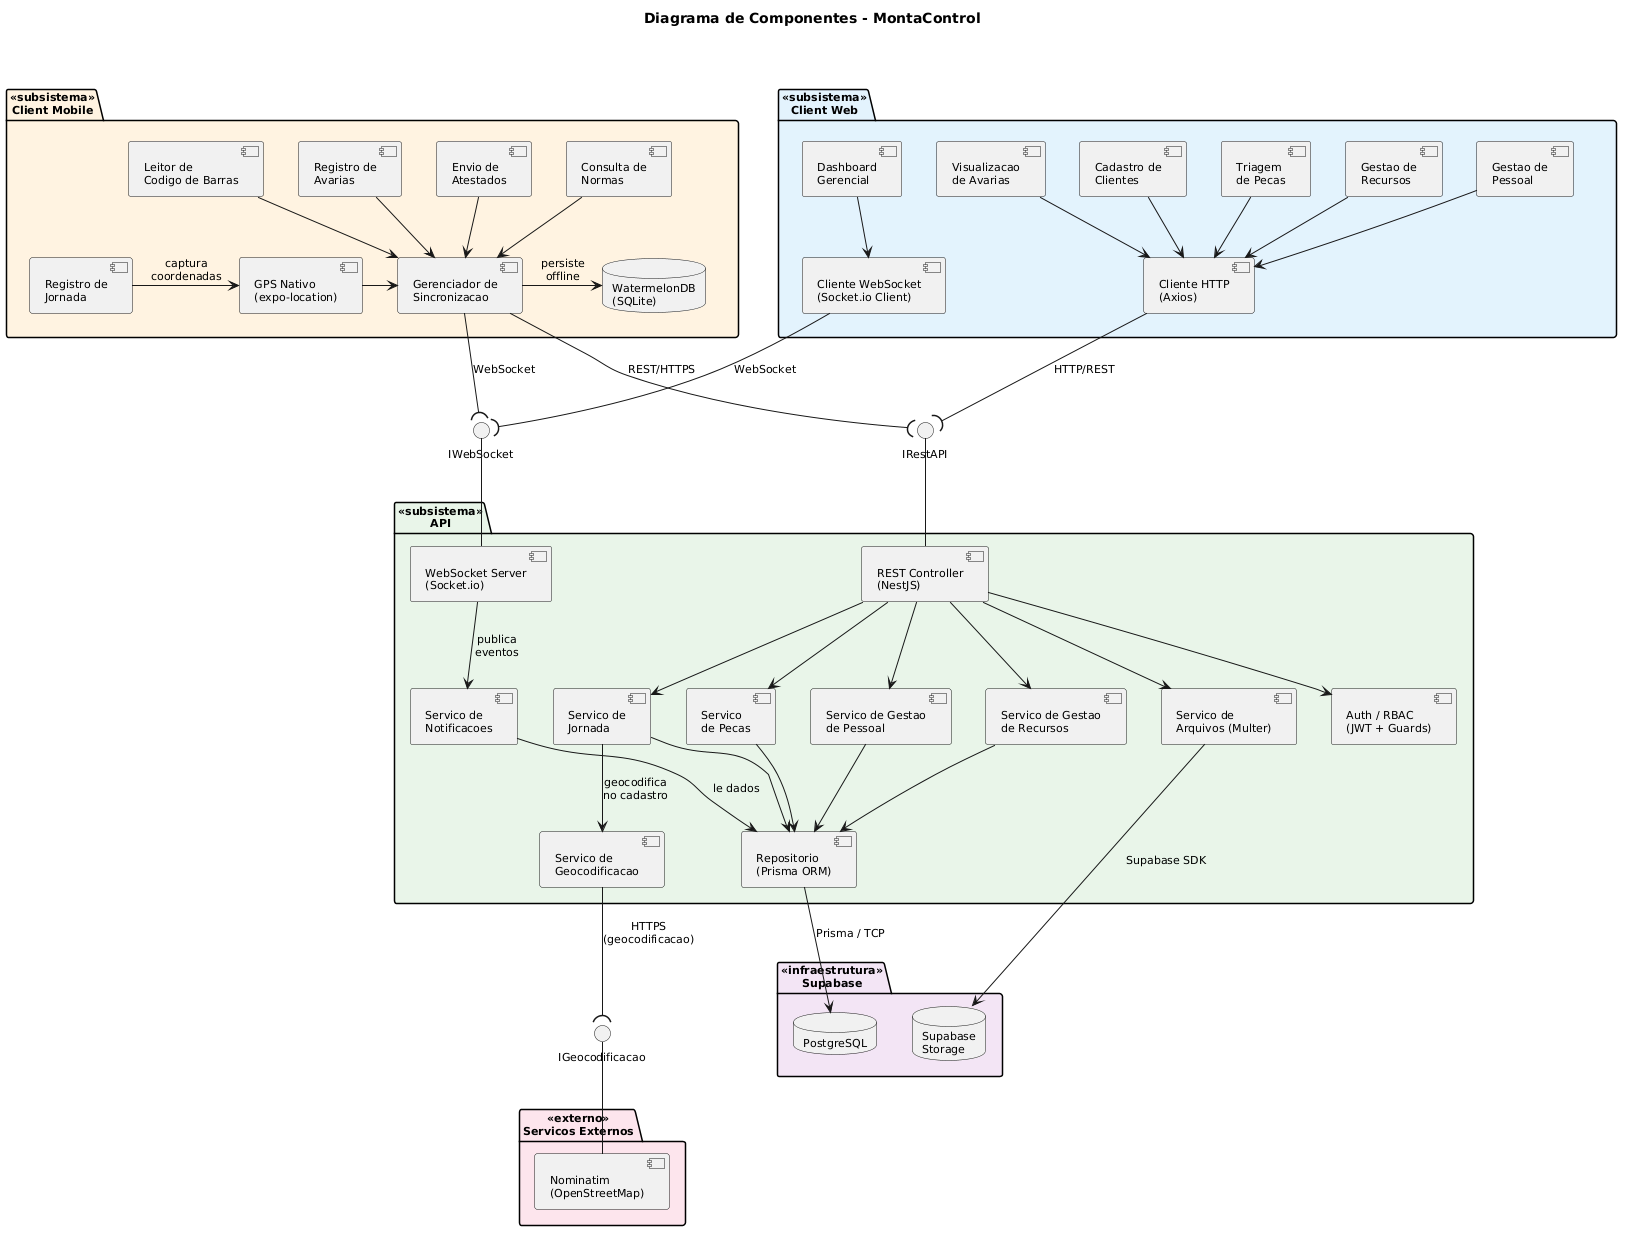

The diagram above was rendered by PlantUML. Its source (embedded in the PNG):
@startuml
skinparam componentStyle uml2
skinparam defaultFontSize 11
title Diagrama de Componentes - MontaControl

' ============================
' MOBILE APP
' ============================
package "<<subsistema>>\nClient Mobile" as MA #FFF3E0 {
component [Leitor de\nCodigo de Barras] as LeitorBarras
component [Registro de\nAvarias] as RegistroAvarias
component [Registro de\nJornada] as RegistroJornada
component [Envio de\nAtestados] as EnvioAtestados
component [Consulta de\nNormas] as ConsultaNormas
component [GPS Nativo\n(expo-location)] as GPS
component [Gerenciador de\nSincronizacao] as SyncManager
database "WatermelonDB\n(SQLite)" as LocalDB

LeitorBarras -down-> SyncManager
RegistroAvarias -down-> SyncManager
RegistroJornada -right-> GPS : captura\ncoordenadas
GPS -right-> SyncManager
EnvioAtestados -down-> SyncManager
ConsultaNormas -down-> SyncManager
SyncManager -right-> LocalDB : persiste\noffline
}

' ============================
' FRONTEND WEB
' ============================
package "<<subsistema>>\nClient Web" as FW #E3F2FD {
component [Triagem\nde Pecas] as TriagemPecas
component [Gestao de\nRecursos] as GestaoRecursos
component [Gestao de\nPessoal] as GestaoPessoal
component [Visualizacao\nde Avarias] as VisualizacaoAvarias
component [Dashboard\nGerencial] as Dashboard
component [Cadastro de\nClientes] as CadastroClientes

component [Cliente HTTP\n(Axios)] as HTTPClient
component [Cliente WebSocket\n(Socket.io Client)] as WSClient

TriagemPecas -down-> HTTPClient
GestaoRecursos -down-> HTTPClient
GestaoPessoal -down-> HTTPClient
VisualizacaoAvarias -down-> HTTPClient
CadastroClientes -down-> HTTPClient
Dashboard -down-> WSClient
}

' ============================
' SERVICOS EXTERNOS
' ============================
package "<<externo>>\nServicos Externos" as EXT #FCE4EC {
component [Nominatim\n(OpenStreetMap)] as Nominatim
}

' ============================
' INTERFACES
' ============================
interface "IRestAPI" as I_REST
interface "IWebSocket" as I_WS
interface "IGeocodificacao" as I_GEO

' ============================
' BACKEND
' ============================
package "<<subsistema>>\nAPI" as BK #E8F5E9 {
component [REST Controller\n(NestJS)] as APIRest
component [WebSocket Server\n(Socket.io)] as WSServer

component [Auth / RBAC\n(JWT + Guards)] as Auth
component [Servico\nde Pecas] as ServicoPecas
component [Servico de\nNotificacoes] as Notificacoes
component [Servico de Gestao\nde Pessoal] as ServicoPessoal
component [Servico de Gestao\nde Recursos] as ServicoRecursos
component [Servico de\nJornada] as ServicoJornada
component [Servico de\nGeocodificacao] as ServicoGeo
component [Servico de\nArquivos (Multer)] as ServicoArquivos
component [Repositorio\n(Prisma ORM)] as Repo

APIRest -down-> Auth
APIRest -down-> ServicoPecas
APIRest -down-> ServicoPessoal
APIRest -down-> ServicoRecursos
APIRest -down-> ServicoJornada
APIRest -down-> ServicoArquivos
ServicoJornada -down-> ServicoGeo : geocodifica\nno cadastro
ServicoPecas -down-> Repo
ServicoPessoal -down-> Repo
ServicoRecursos -down-> Repo
ServicoJornada -down-> Repo

WSServer -down-> Notificacoes : publica\neventos
Notificacoes -down-> Repo : le dados
}

' ============================
' INFRAESTRUTURA SUPABASE
' ============================
package "<<infraestrutura>>\nSupabase" as SUPA #F3E5F5 {
database "PostgreSQL" as DB
database "Supabase\nStorage" as Storage
}

' ============================
' POSICIONAMENTO
' ============================
MA -[hidden]right-> FW

' ============================
' INTERFACES: quem prove
' ============================
APIRest -up- I_REST
WSServer -up- I_WS
Nominatim -up- I_GEO

' ============================
' CONEXOES: Mobile --> Backend
' ============================
SyncManager -down-( I_REST : REST/HTTPS
SyncManager -down-( I_WS : WebSocket

' ============================
' CONEXOES: Web --> Backend
' ============================
HTTPClient -down-( I_REST : HTTP/REST
WSClient -down-( I_WS : WebSocket

' ============================
' CONEXOES: Backend --> Externo
' ============================
ServicoGeo -down-( I_GEO : HTTPS\n(geocodificacao)

' ============================
' CONEXOES: Backend --> Supabase
' ============================
Repo -down-> DB : Prisma / TCP
ServicoArquivos -down-> Storage : Supabase SDK
@enduml